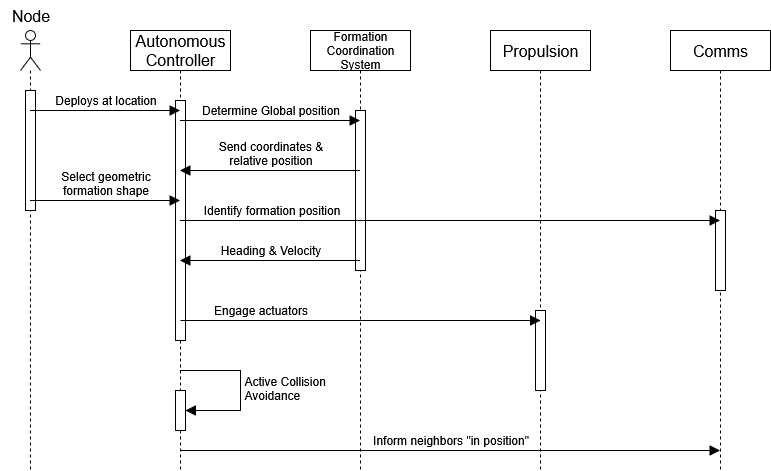

The diagram above was exported from draw.io. Its source (the exported page's mxGraphModel, read from the mxfile embedded in the PNG):
<mxGraphModel dx="1426" dy="840" grid="1" gridSize="10" guides="1" tooltips="1" connect="1" arrows="1" fold="1" page="1" pageScale="1" pageWidth="850" pageHeight="1100" math="0" shadow="0">
  <root>
    <mxCell id="0" />
    <mxCell id="1" parent="0" />
    <mxCell id="gtK7dwYaOIHXa3VFO5rs-3" value="" style="shape=umlLifeline;perimeter=lifelinePerimeter;whiteSpace=wrap;html=1;container=1;dropTarget=0;collapsible=0;recursiveResize=0;outlineConnect=0;portConstraint=eastwest;newEdgeStyle={&quot;curved&quot;:0,&quot;rounded&quot;:0};participant=umlActor;" vertex="1" parent="1">
      <mxGeometry x="70" y="80" width="20" height="440" as="geometry" />
    </mxCell>
    <mxCell id="gtK7dwYaOIHXa3VFO5rs-19" value="" style="html=1;points=[[0,0,0,0,5],[0,1,0,0,-5],[1,0,0,0,5],[1,1,0,0,-5]];perimeter=orthogonalPerimeter;outlineConnect=0;targetShapes=umlLifeline;portConstraint=eastwest;newEdgeStyle={&quot;curved&quot;:0,&quot;rounded&quot;:0};" vertex="1" parent="gtK7dwYaOIHXa3VFO5rs-3">
      <mxGeometry x="5" y="60" width="10" height="120" as="geometry" />
    </mxCell>
    <mxCell id="gtK7dwYaOIHXa3VFO5rs-4" value="&lt;div&gt;Node&lt;/div&gt;" style="text;html=1;align=center;verticalAlign=middle;resizable=0;points=[];autosize=1;strokeColor=none;fillColor=none;fontSize=16;" vertex="1" parent="1">
      <mxGeometry x="50" y="50" width="60" height="30" as="geometry" />
    </mxCell>
    <mxCell id="gtK7dwYaOIHXa3VFO5rs-5" value="&lt;font style=&quot;font-size: 16px;&quot;&gt;Autonomous&lt;br&gt;Controller&lt;/font&gt;" style="shape=umlLifeline;perimeter=lifelinePerimeter;whiteSpace=wrap;html=1;container=1;dropTarget=0;collapsible=0;recursiveResize=0;outlineConnect=0;portConstraint=eastwest;newEdgeStyle={&quot;curved&quot;:0,&quot;rounded&quot;:0};" vertex="1" parent="1">
      <mxGeometry x="180" y="80" width="100" height="440" as="geometry" />
    </mxCell>
    <mxCell id="gtK7dwYaOIHXa3VFO5rs-20" value="" style="html=1;points=[[0,0,0,0,5],[0,1,0,0,-5],[1,0,0,0,5],[1,1,0,0,-5]];perimeter=orthogonalPerimeter;outlineConnect=0;targetShapes=umlLifeline;portConstraint=eastwest;newEdgeStyle={&quot;curved&quot;:0,&quot;rounded&quot;:0};" vertex="1" parent="gtK7dwYaOIHXa3VFO5rs-5">
      <mxGeometry x="45" y="70" width="10" height="240" as="geometry" />
    </mxCell>
    <mxCell id="gtK7dwYaOIHXa3VFO5rs-29" value="" style="html=1;points=[[0,0,0,0,5],[0,1,0,0,-5],[1,0,0,0,5],[1,1,0,0,-5]];perimeter=orthogonalPerimeter;outlineConnect=0;targetShapes=umlLifeline;portConstraint=eastwest;newEdgeStyle={&quot;curved&quot;:0,&quot;rounded&quot;:0};" vertex="1" parent="gtK7dwYaOIHXa3VFO5rs-5">
      <mxGeometry x="45" y="360" width="10" height="40" as="geometry" />
    </mxCell>
    <mxCell id="gtK7dwYaOIHXa3VFO5rs-30" value="Active Collision&lt;br&gt;Avoidance" style="html=1;align=left;spacingLeft=2;endArrow=block;rounded=0;edgeStyle=orthogonalEdgeStyle;curved=0;rounded=0;fontSize=12;startSize=8;endSize=8;" edge="1" target="gtK7dwYaOIHXa3VFO5rs-29" parent="gtK7dwYaOIHXa3VFO5rs-5">
      <mxGeometry relative="1" as="geometry">
        <mxPoint x="49.5" y="340" as="sourcePoint" />
        <Array as="points">
          <mxPoint x="110" y="340" />
          <mxPoint x="110" y="380" />
        </Array>
      </mxGeometry>
    </mxCell>
    <mxCell id="gtK7dwYaOIHXa3VFO5rs-6" value="Formation&lt;br&gt;Coordination&lt;br&gt;System" style="shape=umlLifeline;perimeter=lifelinePerimeter;whiteSpace=wrap;html=1;container=1;dropTarget=0;collapsible=0;recursiveResize=0;outlineConnect=0;portConstraint=eastwest;newEdgeStyle={&quot;curved&quot;:0,&quot;rounded&quot;:0};" vertex="1" parent="1">
      <mxGeometry x="360" y="80" width="100" height="440" as="geometry" />
    </mxCell>
    <mxCell id="gtK7dwYaOIHXa3VFO5rs-21" value="" style="html=1;points=[[0,0,0,0,5],[0,1,0,0,-5],[1,0,0,0,5],[1,1,0,0,-5]];perimeter=orthogonalPerimeter;outlineConnect=0;targetShapes=umlLifeline;portConstraint=eastwest;newEdgeStyle={&quot;curved&quot;:0,&quot;rounded&quot;:0};" vertex="1" parent="gtK7dwYaOIHXa3VFO5rs-6">
      <mxGeometry x="45" y="80" width="10" height="160" as="geometry" />
    </mxCell>
    <mxCell id="gtK7dwYaOIHXa3VFO5rs-7" value="&lt;font style=&quot;font-size: 16px;&quot;&gt;Propulsion&lt;/font&gt;" style="shape=umlLifeline;perimeter=lifelinePerimeter;whiteSpace=wrap;html=1;container=1;dropTarget=0;collapsible=0;recursiveResize=0;outlineConnect=0;portConstraint=eastwest;newEdgeStyle={&quot;curved&quot;:0,&quot;rounded&quot;:0};" vertex="1" parent="1">
      <mxGeometry x="540" y="80" width="100" height="440" as="geometry" />
    </mxCell>
    <mxCell id="gtK7dwYaOIHXa3VFO5rs-26" value="" style="html=1;points=[[0,0,0,0,5],[0,1,0,0,-5],[1,0,0,0,5],[1,1,0,0,-5]];perimeter=orthogonalPerimeter;outlineConnect=0;targetShapes=umlLifeline;portConstraint=eastwest;newEdgeStyle={&quot;curved&quot;:0,&quot;rounded&quot;:0};" vertex="1" parent="gtK7dwYaOIHXa3VFO5rs-7">
      <mxGeometry x="45" y="280" width="10" height="80" as="geometry" />
    </mxCell>
    <mxCell id="gtK7dwYaOIHXa3VFO5rs-8" value="&lt;font style=&quot;font-size: 16px;&quot;&gt;Comms&lt;/font&gt;" style="shape=umlLifeline;perimeter=lifelinePerimeter;whiteSpace=wrap;html=1;container=1;dropTarget=0;collapsible=0;recursiveResize=0;outlineConnect=0;portConstraint=eastwest;newEdgeStyle={&quot;curved&quot;:0,&quot;rounded&quot;:0};" vertex="1" parent="1">
      <mxGeometry x="720" y="80" width="100" height="440" as="geometry" />
    </mxCell>
    <mxCell id="gtK7dwYaOIHXa3VFO5rs-24" value="" style="html=1;points=[[0,0,0,0,5],[0,1,0,0,-5],[1,0,0,0,5],[1,1,0,0,-5]];perimeter=orthogonalPerimeter;outlineConnect=0;targetShapes=umlLifeline;portConstraint=eastwest;newEdgeStyle={&quot;curved&quot;:0,&quot;rounded&quot;:0};" vertex="1" parent="gtK7dwYaOIHXa3VFO5rs-8">
      <mxGeometry x="45" y="180" width="10" height="80" as="geometry" />
    </mxCell>
    <mxCell id="gtK7dwYaOIHXa3VFO5rs-9" value="&lt;div&gt;Inform neighbors &quot;in position&quot;&lt;/div&gt;" style="html=1;verticalAlign=bottom;endArrow=block;curved=0;rounded=0;fontSize=12;startSize=8;endSize=8;" edge="1" parent="1">
      <mxGeometry width="80" relative="1" as="geometry">
        <mxPoint x="229.5" y="500" as="sourcePoint" />
        <mxPoint x="769.5" y="500" as="targetPoint" />
      </mxGeometry>
    </mxCell>
    <mxCell id="gtK7dwYaOIHXa3VFO5rs-10" value="&lt;div&gt;Engage actuators&lt;/div&gt;" style="html=1;verticalAlign=bottom;endArrow=block;curved=0;rounded=0;fontSize=12;startSize=8;endSize=8;" edge="1" parent="1">
      <mxGeometry x="-0.5556" width="80" relative="1" as="geometry">
        <mxPoint x="230" y="370" as="sourcePoint" />
        <mxPoint x="590" y="370" as="targetPoint" />
        <mxPoint as="offset" />
      </mxGeometry>
    </mxCell>
    <mxCell id="gtK7dwYaOIHXa3VFO5rs-11" value="Heading &amp;amp; Velocity" style="html=1;verticalAlign=bottom;endArrow=block;curved=0;rounded=0;fontSize=12;startSize=8;endSize=8;" edge="1" parent="1">
      <mxGeometry width="80" relative="1" as="geometry">
        <mxPoint x="409.5" y="310" as="sourcePoint" />
        <mxPoint x="229.5" y="310" as="targetPoint" />
      </mxGeometry>
    </mxCell>
    <mxCell id="gtK7dwYaOIHXa3VFO5rs-12" value="Identify formation position" style="html=1;verticalAlign=bottom;endArrow=block;curved=0;rounded=0;fontSize=12;startSize=8;endSize=8;" edge="1" parent="1" source="gtK7dwYaOIHXa3VFO5rs-5" target="gtK7dwYaOIHXa3VFO5rs-8">
      <mxGeometry x="-0.6648" width="80" relative="1" as="geometry">
        <mxPoint x="390" y="420" as="sourcePoint" />
        <mxPoint x="470" y="420" as="targetPoint" />
        <Array as="points">
          <mxPoint x="350" y="270" />
        </Array>
        <mxPoint as="offset" />
      </mxGeometry>
    </mxCell>
    <mxCell id="gtK7dwYaOIHXa3VFO5rs-13" value="Select geometric&lt;br&gt;formation shape" style="html=1;verticalAlign=bottom;endArrow=block;curved=0;rounded=0;fontSize=12;startSize=8;endSize=8;" edge="1" parent="1">
      <mxGeometry width="80" relative="1" as="geometry">
        <mxPoint x="79.5" y="250" as="sourcePoint" />
        <mxPoint x="229.5" y="250" as="targetPoint" />
      </mxGeometry>
    </mxCell>
    <mxCell id="gtK7dwYaOIHXa3VFO5rs-14" value="Send coordinates &amp;amp;&lt;br&gt;relative position" style="html=1;verticalAlign=bottom;endArrow=block;curved=0;rounded=0;fontSize=12;startSize=8;endSize=8;" edge="1" parent="1">
      <mxGeometry width="80" relative="1" as="geometry">
        <mxPoint x="409.5" y="220" as="sourcePoint" />
        <mxPoint x="229.5" y="220" as="targetPoint" />
        <Array as="points">
          <mxPoint x="350" y="220" />
        </Array>
      </mxGeometry>
    </mxCell>
    <mxCell id="gtK7dwYaOIHXa3VFO5rs-15" value="Determine Global position" style="html=1;verticalAlign=bottom;endArrow=block;curved=0;rounded=0;fontSize=12;startSize=8;endSize=8;" edge="1" parent="1">
      <mxGeometry width="80" relative="1" as="geometry">
        <mxPoint x="229.5" y="170" as="sourcePoint" />
        <mxPoint x="409.5" y="170" as="targetPoint" />
      </mxGeometry>
    </mxCell>
    <mxCell id="gtK7dwYaOIHXa3VFO5rs-16" value="&lt;div&gt;Deploys at location&lt;/div&gt;" style="html=1;verticalAlign=bottom;endArrow=block;curved=0;rounded=0;fontSize=12;startSize=8;endSize=8;" edge="1" parent="1">
      <mxGeometry width="80" relative="1" as="geometry">
        <mxPoint x="79.5" y="160" as="sourcePoint" />
        <mxPoint x="229.5" y="160" as="targetPoint" />
      </mxGeometry>
    </mxCell>
  </root>
</mxGraphModel>